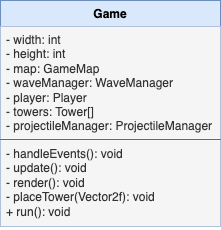

The diagram above was exported from draw.io. Its source (the exported page's mxGraphModel, read from the mxfile embedded in the PNG):
<mxGraphModel dx="671" dy="1121" grid="1" gridSize="10" guides="1" tooltips="1" connect="1" arrows="1" fold="1" page="0" pageScale="1" pageWidth="827" pageHeight="1169" math="0" shadow="0">
  <root>
    <mxCell id="WIyWlLk6GJQsqaUBKTNV-0" />
    <mxCell id="WIyWlLk6GJQsqaUBKTNV-1" parent="WIyWlLk6GJQsqaUBKTNV-0" />
    <mxCell id="QY-sKuXYAhpni9n8uK5z-0" value="Game" style="swimlane;fontStyle=1;align=center;verticalAlign=top;childLayout=stackLayout;horizontal=1;startSize=26;horizontalStack=0;resizeParent=1;resizeParentMax=0;resizeLast=0;collapsible=1;marginBottom=0;whiteSpace=wrap;html=1;fillColor=#dae8fc;strokeColor=#6c8ebf;" vertex="1" parent="WIyWlLk6GJQsqaUBKTNV-1">
      <mxGeometry x="60" y="90" width="220" height="226" as="geometry" />
    </mxCell>
    <mxCell id="QY-sKuXYAhpni9n8uK5z-1" value="- width: int&lt;div&gt;- height: int&lt;/div&gt;&lt;div&gt;- map: GameMap&lt;/div&gt;&lt;div&gt;- waveManager: WaveManager&lt;br&gt;&lt;/div&gt;&lt;div&gt;- player: Player&lt;/div&gt;&lt;div&gt;- towers: Tower[]&lt;/div&gt;&lt;div&gt;- projectileManager: ProjectileManager&lt;/div&gt;&lt;div&gt;&lt;br&gt;&lt;/div&gt;" style="text;strokeColor=none;fillColor=#f5f5f5;align=left;verticalAlign=top;spacingLeft=4;spacingRight=4;overflow=hidden;rotatable=0;points=[[0,0.5],[1,0.5]];portConstraint=eastwest;whiteSpace=wrap;html=1;fontColor=#333333;" vertex="1" parent="QY-sKuXYAhpni9n8uK5z-0">
      <mxGeometry y="26" width="220" height="112" as="geometry" />
    </mxCell>
    <mxCell id="QY-sKuXYAhpni9n8uK5z-2" value="" style="line;strokeWidth=1;fillColor=#f5f5f5;align=left;verticalAlign=middle;spacingTop=-1;spacingLeft=3;spacingRight=3;rotatable=0;labelPosition=right;points=[];portConstraint=eastwest;strokeColor=#666666;fontColor=#333333;" vertex="1" parent="QY-sKuXYAhpni9n8uK5z-0">
      <mxGeometry y="138" width="220" height="2" as="geometry" />
    </mxCell>
    <mxCell id="QY-sKuXYAhpni9n8uK5z-3" value="&lt;div&gt;- handleEvents(): void&lt;/div&gt;&lt;div&gt;- update(): void&lt;/div&gt;&lt;div&gt;- render(): void&lt;/div&gt;&lt;div&gt;- placeTower(Vector2f): void&lt;/div&gt;&lt;div&gt;+ run(): void&lt;/div&gt;&lt;div&gt;&lt;br&gt;&lt;/div&gt;" style="text;strokeColor=none;fillColor=#f5f5f5;align=left;verticalAlign=top;spacingLeft=4;spacingRight=4;overflow=hidden;rotatable=0;points=[[0,0.5],[1,0.5]];portConstraint=eastwest;whiteSpace=wrap;html=1;fontColor=#333333;" vertex="1" parent="QY-sKuXYAhpni9n8uK5z-0">
      <mxGeometry y="140" width="220" height="86" as="geometry" />
    </mxCell>
  </root>
</mxGraphModel>